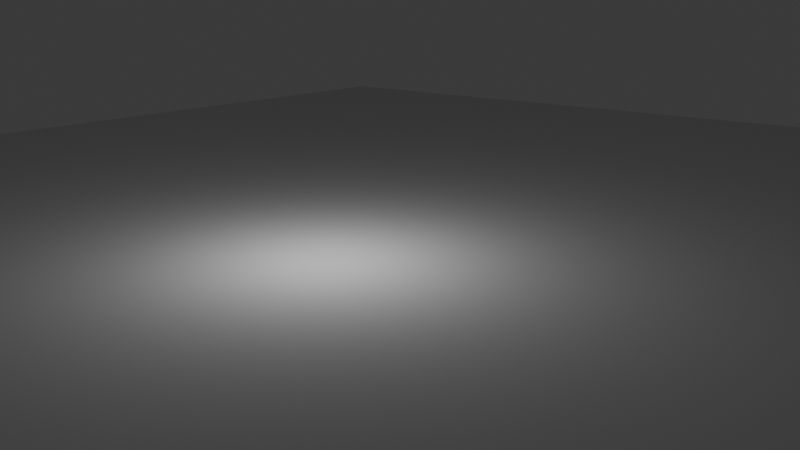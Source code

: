 # Source: bilel.blend  (saved by Blender 4.5.88; exported with 4.5.12 LTS)
import bpy
from mathutils import Matrix  # noqa: F401  (used for matrix-valued properties, if any)

bpy.ops.wm.read_factory_settings(use_empty=True)
scene = bpy.context.scene
scene.name = 'Scene'

# ---- collections
col_collection = bpy.data.collections.new('Collection'); scene.collection.children.link(col_collection)

# ---- world
world_world = bpy.data.worlds.new('World'); scene.world = world_world
world_world.use_nodes = True; world_world.node_tree.nodes.clear()
_N = world_world.node_tree.nodes; _L = world_world.node_tree.links
n0 = _N.new('ShaderNodeOutputWorld'); n0.name = 'World Output'; n0.location = (200, 100)
n1 = _N.new('ShaderNodeBackground'); n1.name = 'Background'; n1.location = (-200, 100)
n1.inputs[0].default_value = (0.05088, 0.05088, 0.05088, 1.0)
_L.new(n1.outputs[0], n0.inputs[0])
n0.is_active_output = True
world_world.color = (0.05088, 0.05088, 0.05088)
world_world.sun_shadow_jitter_overblur = 0.0

# ---- cameras
cam_camera = bpy.data.cameras.new('Camera')
cam_camera.clip_end = 100.0
cam_camera.ortho_scale = 7.314

# ---- lights
light_light = bpy.data.lights.new('Light', 'POINT')
light_light.energy = 1000.0
light_light.shadow_soft_size = 0.1

# ---- meshes
me_plane_001 = bpy.data.meshes.new('Plane.001')
me_plane_001.from_pydata([(-1.319, -0.2544, 0.0), (1.951, -2.23, 0.0), (-1.316, 1.0, 0.0), (1.0, 1.0, 0.0), (1.422, -0.4915, 0.0), (1.448, -2.692, 0.0)], [(0, 4)], [(0, 2, 3, 4, 1, 5)])
_uv = me_plane_001.uv_layers.new(name='UVMap')
_uv.uv.foreach_set('vector', [0.0, 0.0, 0.0, 0.0, 0.0, 0.0, 0.0, 0.0, 0.0, 0.0, 0.0, 0.0])
me_plane_001.update()

# ---- objects
ob_light = bpy.data.objects.new('Light', light_light)
ob_camera = bpy.data.objects.new('Camera', cam_camera)
ob_plane = bpy.data.objects.new('Plane', me_plane_001)

# ---- transforms, parenting, visibility, modifiers, constraints
ob_light.location = (4.076, 1.005, 5.904)
ob_light.rotation_euler = (0.6503, 0.05522, 1.866)
ob_light.lock_rotations_4d = False
ob_light.empty_display_type = 'ARROWS'
ob_light.color = (0.0, 0.0, 0.0, 0.0)
ob_light.lineart.crease_threshold = 0.0
ob_camera.location = (-22.22, -32.05, 13.36)
ob_camera.rotation_euler = (1.298, -6.1e-07, 5.541)
ob_camera.lock_rotations_4d = False
ob_camera.empty_display_type = 'ARROWS'
ob_camera.color = (0.0, 0.0, 0.0, 0.0)
ob_camera.display_type = 'WIRE'
ob_camera.lineart.crease_threshold = 0.0
ob_plane.location = (0.0, 0.0, 0.0)
ob_plane.scale = (35.83, 35.83, 35.83)

# ---- collection membership
col_collection.objects.link(ob_light)
col_collection.objects.link(ob_camera)
col_collection.objects.link(ob_plane)

# ---- scene / render settings (as saved in the file)
scene.camera = ob_camera
scene.frame_start = 1; scene.frame_end = 250; scene.frame_set(245)
scene.render.engine = 'BLENDER_EEVEE_NEXT'
bpy.context.view_layer.update()

